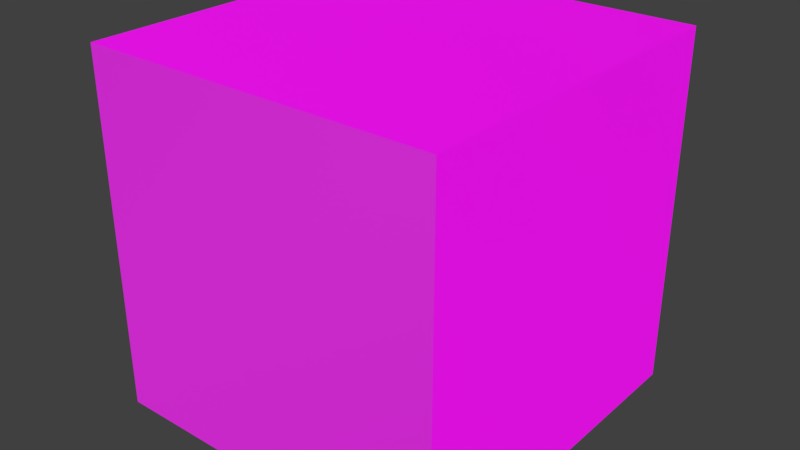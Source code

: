 # Source: amulet.blend  (saved by Blender 3.0.42; exported with 4.5.12 LTS)
import bpy
from mathutils import Matrix  # noqa: F401  (used for matrix-valued properties, if any)

bpy.ops.wm.read_factory_settings(use_empty=True)
scene = bpy.context.scene
scene.name = 'Scene'

# ---- collections
col_collection_1 = bpy.data.collections.new('Collection 1'); scene.collection.children.link(col_collection_1)

# ---- images (referenced by path relative to the original .blend; pixels are not part of the script)
import os
ASSET_DIR = os.environ.get("B2B_ASSET_DIR", "")  # directory of the original .blend (textures are referenced by path, not embedded)
HERE = os.path.dirname(os.path.abspath(__file__))  # packed textures are extracted next to this script under _unpacked/

def load_image(name, relpath, width, height, colorspace="sRGB"):
    """Load a texture the original file referenced (path relative to the .blend, or extracted next to this script)."""
    p = next((c for c in (os.path.join(HERE, relpath), os.path.join(ASSET_DIR, relpath)) if relpath and os.path.exists(c)), "")
    if p:
        img = bpy.data.images.load(p, check_existing=True)
        img.name = name
    else:  # same state as the original file: an image datablock whose file is absent (Cycles renders it pink)
        img = bpy.data.images.new(name, width, height)
        img.source = "FILE"
        img.filepath = "//" + (relpath or name)
    img.colorspace_settings.name = colorspace
    return img
img_amuletnormalmap = load_image('AmuletNormalMap', 'amulet.n.png', 1024, 1024, 'sRGB')
img_amuletdiffuse = load_image('AmuletDiffuse', 'amulet.png', 1024, 1024, 'sRGB')

# ---- materials (node trees are filled in below, after node groups)
mat_amuletmaterial = bpy.data.materials.new('AmuletMaterial')
mat_amuletmaterial.use_transparent_shadow = False

# ---- material node trees
mat_amuletmaterial.use_nodes = True; mat_amuletmaterial.node_tree.nodes.clear()
_N = mat_amuletmaterial.node_tree.nodes; _L = mat_amuletmaterial.node_tree.links
n0 = _N.new('ShaderNodeOutputMaterial'); n0.name = 'Material Output'; n0.location = (441, 437)
n1 = _N.new('ShaderNodeTexImage'); n1.name = 'Image Texture.001'; n1.location = (-137, 133)
n1.image = img_amuletnormalmap
n2 = _N.new('ShaderNodeBsdfPrincipled'); n2.name = 'Principled BSDF'; n2.location = (151, 437)
n2.distribution = 'GGX'
n2.subsurface_method = 'RANDOM_WALK_SKIN'
n2.inputs[3].default_value = 1.45
n2.inputs[27].default_value = (0.0, 0.0, 0.0, 1.0)
n2.inputs[28].default_value = 1.0
n3 = _N.new('ShaderNodeTexImage'); n3.name = 'Image Texture'; n3.location = (-139, 417)
n3.image = img_amuletdiffuse
_L.new(n2.outputs[0], n0.inputs[0])
_L.new(n1.outputs[0], n2.inputs[5])
_L.new(n3.outputs[0], n2.inputs[0])
n0.is_active_output = True

# ---- world
world_world = bpy.data.worlds.new('World'); scene.world = world_world
world_world.color = (0.05088, 0.05088, 0.05088)
world_world.use_sun_shadow = False
world_world.sun_shadow_jitter_overblur = 0.0
world_world.cycles.sampling_method = 'MANUAL'

# ---- meshes
me_cube = bpy.data.meshes.new('Cube')
me_cube.from_pydata([(-1.0, -1.0, -1.0), (-1.0, -1.0, 1.0), (-1.0, 1.0, -1.0), (-1.0, 1.0, 1.0), (1.0, -1.0, -1.0), (1.0, -1.0, 1.0), (1.0, 1.0, -1.0), (1.0, 1.0, 1.0)], [], [(0, 1, 3, 2), (2, 3, 7, 6), (6, 7, 5, 4), (4, 5, 1, 0), (2, 6, 4, 0), (7, 3, 1, 5)])
_uv = me_cube.uv_layers.new(name='UVMap')
_uv.uv.foreach_set('vector', [1.0, 1.0, 1.192e-07, 1.0, 0.0, 1.192e-07, 1.0, 0.0, 0.9999, 0.0001001, 0.9999, 0.9999, 9.998e-05, 0.9999, 0.0001001, 9.998e-05, 1.0, 1.0, 3.874e-07, 1.0, 0.0, 2.682e-07, 1.0, 0.0, 1.192e-07, 1.0, 0.0, 1.192e-07, 1.0, 0.0, 1.0, 1.0, 1.0, 1.0, 5.96e-08, 1.0, 0.0, 8.941e-08, 1.0, 0.0, 1.0, 0.0, 1.0, 1.0, 1.49e-07, 1.0, 0.0, 1.49e-07])
me_cube.materials.append(mat_amuletmaterial)
me_cube.use_remesh_fix_poles = True
me_cube.use_remesh_preserve_attributes = False
me_cube.use_mirror_vertex_groups = False
me_cube.update()

# ---- objects
ob_cube = bpy.data.objects.new('Cube', me_cube)

# ---- transforms, parenting, visibility, modifiers, constraints
ob_cube.location = (0.0, 0.0, 0.0)
ob_cube.scale = (0.3912, 0.3912, 0.3912)
ob_cube.lineart.crease_threshold = 0.0

# ---- collection membership
scene.collection.objects.link(ob_cube)

# ---- scene / render settings (as saved in the file)
scene.frame_start = 1; scene.frame_end = 250; scene.frame_set(1)
scene.render.engine = 'BLENDER_EEVEE_NEXT'
scene.render.resolution_percentage = 50
scene.render.dither_intensity = 0.0
scene.cycles.use_denoising = False
scene.cycles.samples = 128
scene.cycles.sampling_pattern = 'TABULATED_SOBOL'
scene.cycles.use_adaptive_sampling = False
scene.cycles.use_light_tree = False
scene.cycles.blur_glossy = 0.0
scene.cycles.sample_clamp_indirect = 0.0
scene.view_settings.view_transform = 'Standard'
bpy.context.view_layer.update()

# ---- added for rendering (the .blend has no active camera and no usable light): camera, sun
cam_auto = bpy.data.cameras.new('AutoCamera')
cam_auto.lens = 50.0
cam_auto.sensor_width = 36.0
cam_auto.clip_end = 1000.0
ob_auto_camera = bpy.data.objects.new('AutoCamera', cam_auto)
scene.collection.objects.link(ob_auto_camera)
ob_auto_camera.location = (1.25391, -1.50469, 1.00313)
ob_auto_camera.rotation_euler = (1.09748, -7.21219e-08, 0.694738)
scene.camera = ob_auto_camera
light_auto_sun = bpy.data.lights.new('AutoSun', 'SUN')
light_auto_sun.energy = 3.0
light_auto_sun.angle = 0.0523599
ob_auto_sun = bpy.data.objects.new('AutoSun', light_auto_sun)
scene.collection.objects.link(ob_auto_sun)
ob_auto_sun.rotation_euler = (0.872665, 0.174533, 0.523599)
bpy.context.view_layer.update()
